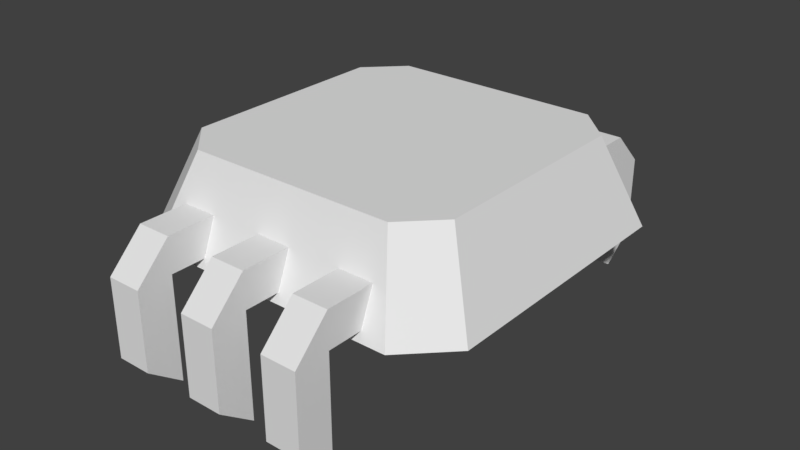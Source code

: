 # Source: Processor.blend  (saved by Blender 2.77.0; exported with 4.5.12 LTS)
import bpy
from mathutils import Matrix  # noqa: F401  (used for matrix-valued properties, if any)

bpy.ops.wm.read_factory_settings(use_empty=True)
scene = bpy.context.scene
scene.name = 'Scene'

# ---- collections
col_collection_1 = bpy.data.collections.new('Collection 1'); scene.collection.children.link(col_collection_1)

# ---- world
world_world = bpy.data.worlds.new('World'); scene.world = world_world
world_world.color = (0.05088, 0.05088, 0.05088)
world_world.use_sun_shadow = False
world_world.sun_shadow_jitter_overblur = 0.0
world_world.cycles.sampling_method = 'MANUAL'

# ---- meshes
me_cube_007 = bpy.data.meshes.new('Cube.007')
me_cube_007.from_pydata([(-0.1, -0.2, -0.1), (-0.1, -0.2, 0.1), (-0.1, 0.1, -0.1), (-0.1, 0.1, 0.1), (0.1, -0.2, -0.1), (0.1, -0.2, 0.1), (0.1, 0.1, -0.1), (0.1, 0.1, 0.1), (-0.1, -0.4, -0.1), (0.1, -0.4, -0.1), (-0.1, -0.2, -0.7), (0.1, -0.2, -0.7), (-0.1, -0.4, -0.55), (0.1, -0.4, -0.55), (-0.1, -0.4, -0.1), (-0.1, -0.2, 0.1), (0.1, -0.2, 0.1), (0.1, -0.4, -0.1)], [], [(1, 3, 2, 0), (3, 7, 6, 2), (7, 5, 4, 6), (1, 0, 8, 14, 15), (0, 2, 6, 4), (5, 7, 3, 1), (5, 1, 15, 16), (4, 5, 16, 17, 9), (8, 0, 10, 12), (10, 11, 13, 12), (9, 8, 12, 13), (0, 4, 11, 10), (4, 9, 13, 11), (16, 15, 14, 17), (17, 14, 8, 9)])
me_cube_007.use_remesh_preserve_volume = False
me_cube_007.use_remesh_preserve_attributes = False
me_cube_007.use_mirror_vertex_groups = False
me_cube_007.update()
me_cube_006 = bpy.data.meshes.new('Cube.006')
me_cube_006.from_pydata([(-0.1, -0.2, -0.1), (-0.1, -0.2, 0.1), (-0.1, 0.1, -0.1), (-0.1, 0.1, 0.1), (0.1, -0.2, -0.1), (0.1, -0.2, 0.1), (0.1, 0.1, -0.1), (0.1, 0.1, 0.1), (-0.1, -0.4, -0.1), (0.1, -0.4, -0.1), (-0.1, -0.2, -0.7), (0.1, -0.2, -0.7), (-0.1, -0.4, -0.55), (0.1, -0.4, -0.55), (-0.1, -0.4, -0.1), (-0.1, -0.2, 0.1), (0.1, -0.2, 0.1), (0.1, -0.4, -0.1)], [], [(1, 3, 2, 0), (3, 7, 6, 2), (7, 5, 4, 6), (1, 0, 8, 14, 15), (0, 2, 6, 4), (5, 7, 3, 1), (5, 1, 15, 16), (4, 5, 16, 17, 9), (8, 0, 10, 12), (10, 11, 13, 12), (9, 8, 12, 13), (0, 4, 11, 10), (4, 9, 13, 11), (16, 15, 14, 17), (17, 14, 8, 9)])
me_cube_006.use_remesh_preserve_volume = False
me_cube_006.use_remesh_preserve_attributes = False
me_cube_006.use_mirror_vertex_groups = False
me_cube_006.update()
me_cube_005 = bpy.data.meshes.new('Cube.005')
me_cube_005.from_pydata([(-0.1, -0.2, -0.1), (-0.1, -0.2, 0.1), (-0.1, 0.1, -0.1), (-0.1, 0.1, 0.1), (0.1, -0.2, -0.1), (0.1, -0.2, 0.1), (0.1, 0.1, -0.1), (0.1, 0.1, 0.1), (-0.1, -0.4, -0.1), (0.1, -0.4, -0.1), (-0.1, -0.2, -0.7), (0.1, -0.2, -0.7), (-0.1, -0.4, -0.55), (0.1, -0.4, -0.55), (-0.1, -0.4, -0.1), (-0.1, -0.2, 0.1), (0.1, -0.2, 0.1), (0.1, -0.4, -0.1)], [], [(1, 3, 2, 0), (3, 7, 6, 2), (7, 5, 4, 6), (1, 0, 8, 14, 15), (0, 2, 6, 4), (5, 7, 3, 1), (5, 1, 15, 16), (4, 5, 16, 17, 9), (8, 0, 10, 12), (10, 11, 13, 12), (9, 8, 12, 13), (0, 4, 11, 10), (4, 9, 13, 11), (16, 15, 14, 17), (17, 14, 8, 9)])
me_cube_005.use_remesh_preserve_volume = False
me_cube_005.use_remesh_preserve_attributes = False
me_cube_005.use_mirror_vertex_groups = False
me_cube_005.update()
me_cube_004 = bpy.data.meshes.new('Cube.004')
me_cube_004.from_pydata([(-0.1, -0.2, -0.1), (-0.1, -0.2, 0.1), (-0.1, 0.1, -0.1), (-0.1, 0.1, 0.1), (0.1, -0.2, -0.1), (0.1, -0.2, 0.1), (0.1, 0.1, -0.1), (0.1, 0.1, 0.1), (-0.1, -0.4, -0.1), (0.1, -0.4, -0.1), (-0.1, -0.2, -0.7), (0.1, -0.2, -0.7), (-0.1, -0.4, -0.55), (0.1, -0.4, -0.55), (-0.1, -0.4, -0.1), (-0.1, -0.2, 0.1), (0.1, -0.2, 0.1), (0.1, -0.4, -0.1)], [], [(1, 3, 2, 0), (3, 7, 6, 2), (7, 5, 4, 6), (1, 0, 8, 14, 15), (0, 2, 6, 4), (5, 7, 3, 1), (5, 1, 15, 16), (4, 5, 16, 17, 9), (8, 0, 10, 12), (10, 11, 13, 12), (9, 8, 12, 13), (0, 4, 11, 10), (4, 9, 13, 11), (16, 15, 14, 17), (17, 14, 8, 9)])
me_cube_004.use_remesh_preserve_volume = False
me_cube_004.use_remesh_preserve_attributes = False
me_cube_004.use_mirror_vertex_groups = False
me_cube_004.update()
me_cube_003 = bpy.data.meshes.new('Cube.003')
me_cube_003.from_pydata([(-0.1, -0.2, -0.1), (-0.1, -0.2, 0.1), (-0.1, 0.1, -0.1), (-0.1, 0.1, 0.1), (0.1, -0.2, -0.1), (0.1, -0.2, 0.1), (0.1, 0.1, -0.1), (0.1, 0.1, 0.1), (-0.1, -0.4, -0.1), (0.1, -0.4, -0.1), (-0.1, -0.2, -0.7), (0.1, -0.2, -0.7), (-0.1, -0.4, -0.55), (0.1, -0.4, -0.55), (-0.1, -0.4, -0.1), (-0.1, -0.2, 0.1), (0.1, -0.2, 0.1), (0.1, -0.4, -0.1)], [], [(1, 3, 2, 0), (3, 7, 6, 2), (7, 5, 4, 6), (1, 0, 8, 14, 15), (0, 2, 6, 4), (5, 7, 3, 1), (5, 1, 15, 16), (4, 5, 16, 17, 9), (8, 0, 10, 12), (10, 11, 13, 12), (9, 8, 12, 13), (0, 4, 11, 10), (4, 9, 13, 11), (16, 15, 14, 17), (17, 14, 8, 9)])
me_cube_003.use_remesh_preserve_volume = False
me_cube_003.use_remesh_preserve_attributes = False
me_cube_003.use_mirror_vertex_groups = False
me_cube_003.update()
me_cube_002 = bpy.data.meshes.new('Cube.002')
me_cube_002.from_pydata([(-0.1, -0.2, -0.1), (-0.1, -0.2, 0.1), (-0.1, 0.1, -0.1), (-0.1, 0.1, 0.1), (0.1, -0.2, -0.1), (0.1, -0.2, 0.1), (0.1, 0.1, -0.1), (0.1, 0.1, 0.1), (-0.1, -0.4, -0.1), (0.1, -0.4, -0.1), (-0.1, -0.2, -0.7), (0.1, -0.2, -0.7), (-0.1, -0.4, -0.55), (0.1, -0.4, -0.55), (-0.1, -0.4, -0.1), (-0.1, -0.2, 0.1), (0.1, -0.2, 0.1), (0.1, -0.4, -0.1)], [], [(1, 3, 2, 0), (3, 7, 6, 2), (7, 5, 4, 6), (1, 0, 8, 14, 15), (0, 2, 6, 4), (5, 7, 3, 1), (5, 1, 15, 16), (4, 5, 16, 17, 9), (8, 0, 10, 12), (10, 11, 13, 12), (9, 8, 12, 13), (0, 4, 11, 10), (4, 9, 13, 11), (16, 15, 14, 17), (17, 14, 8, 9)])
me_cube_002.use_remesh_preserve_volume = False
me_cube_002.use_remesh_preserve_attributes = False
me_cube_002.use_mirror_vertex_groups = False
me_cube_002.update()
me_cube_001 = bpy.data.meshes.new('Cube.001')
me_cube_001.from_pydata([(-0.75, -1.0, -1.0), (-1.0, -0.75, -1.0), (-0.8, -0.6, 1.0), (-0.6, -0.8, 1.0), (-1.0, 0.75, -1.0), (-0.75, 1.0, -1.0), (-0.6, 0.8, 1.0), (-0.8, 0.6, 1.0), (1.0, -0.75, -1.0), (0.75, -1.0, -1.0), (0.6, -0.8, 1.0), (0.8, -0.6, 1.0), (0.75, 1.0, -1.0), (1.0, 0.75, -1.0), (0.8, 0.6, 1.0), (0.6, 0.8, 1.0)], [], [(0, 1, 4, 5, 12, 13, 8, 9), (14, 11, 8, 13), (10, 11, 14, 15, 6, 7, 2, 3), (10, 3, 0, 9), (6, 15, 12, 5), (0, 3, 2, 1), (6, 5, 4, 7), (14, 13, 12, 15), (10, 9, 8, 11), (2, 7, 4, 1)])
me_cube_001.use_remesh_preserve_volume = False
me_cube_001.use_remesh_preserve_attributes = False
me_cube_001.use_mirror_vertex_groups = False
me_cube_001.update()

# ---- objects
ob_pin_005 = bpy.data.objects.new('Pin.005', me_cube_007)
ob_pin_004 = bpy.data.objects.new('Pin.004', me_cube_006)
ob_pin_003 = bpy.data.objects.new('Pin.003', me_cube_005)
ob_pin_002 = bpy.data.objects.new('Pin.002', me_cube_004)
ob_pin_001 = bpy.data.objects.new('Pin.001', me_cube_003)
ob_pin = bpy.data.objects.new('Pin', me_cube_002)
ob_computerchip = bpy.data.objects.new('ComputerChip', me_cube_001)

# ---- transforms, parenting, visibility, modifiers, constraints
ob_pin_005.location = (0.0, 0.98, -0.1)
ob_pin_005.rotation_euler = (0.0, -0.0, 3.142)
ob_pin_005.lineart.crease_threshold = 0.0
ob_pin_004.location = (0.5, 0.98, -0.1)
ob_pin_004.rotation_euler = (0.0, -0.0, 3.142)
ob_pin_004.lineart.crease_threshold = 0.0
ob_pin_003.location = (-0.5, 0.98, -0.1)
ob_pin_003.rotation_euler = (0.0, -0.0, 3.142)
ob_pin_003.lineart.crease_threshold = 0.0
ob_pin_002.location = (-0.5, -0.98, -0.1)
ob_pin_002.lineart.crease_threshold = 0.0
ob_pin_001.location = (0.5, -0.98, -0.1)
ob_pin_001.lineart.crease_threshold = 0.0
ob_pin.location = (0.0, -0.98, -0.1)
ob_pin.lineart.crease_threshold = 0.0
ob_computerchip.location = (0.0, 0.0, 0.0)
ob_computerchip.scale = (1.0, 1.0, 0.25)
ob_computerchip.lineart.crease_threshold = 0.0

# ---- collection membership
col_collection_1.objects.link(ob_pin_005)
col_collection_1.objects.link(ob_pin_004)
col_collection_1.objects.link(ob_pin_003)
col_collection_1.objects.link(ob_pin_002)
col_collection_1.objects.link(ob_pin_001)
col_collection_1.objects.link(ob_pin)
col_collection_1.objects.link(ob_computerchip)

# ---- scene / render settings (as saved in the file)
scene.frame_start = 1; scene.frame_end = 250; scene.frame_set(1)
scene.render.engine = 'BLENDER_EEVEE_NEXT'
scene.render.resolution_percentage = 50
scene.render.dither_intensity = 0.0
scene.cycles.use_denoising = False
scene.cycles.samples = 128
scene.cycles.sampling_pattern = 'TABULATED_SOBOL'
scene.cycles.light_sampling_threshold = 0.0
scene.cycles.use_adaptive_sampling = False
scene.cycles.use_light_tree = False
scene.cycles.blur_glossy = 0.0
scene.cycles.sample_clamp_indirect = 0.0
scene.view_settings.view_transform = 'Standard'
bpy.context.view_layer.update()

# ---- added for rendering (the .blend has no active camera and no usable light): camera, sun
cam_auto = bpy.data.cameras.new('AutoCamera')
cam_auto.lens = 50.0
cam_auto.sensor_width = 36.0
cam_auto.clip_end = 1000.0
ob_auto_camera = bpy.data.objects.new('AutoCamera', cam_auto)
scene.collection.objects.link(ob_auto_camera)
ob_auto_camera.location = (3.29984, -3.9598, 2.36487)
ob_auto_camera.rotation_euler = (1.09748, -7.21219e-08, 0.694738)
scene.camera = ob_auto_camera
light_auto_sun = bpy.data.lights.new('AutoSun', 'SUN')
light_auto_sun.energy = 3.0
light_auto_sun.angle = 0.0523599
ob_auto_sun = bpy.data.objects.new('AutoSun', light_auto_sun)
scene.collection.objects.link(ob_auto_sun)
ob_auto_sun.rotation_euler = (0.872665, 0.174533, 0.523599)
bpy.context.view_layer.update()
